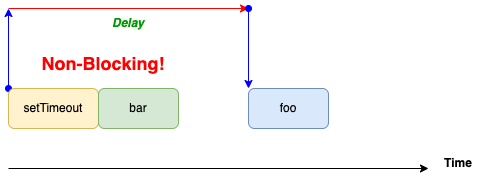

The diagram above was exported from draw.io. Its source (the exported page's mxGraphModel, read from the mxfile embedded in the PNG):
<mxGraphModel dx="582" dy="441" grid="1" gridSize="10" guides="1" tooltips="1" connect="1" arrows="1" fold="1" page="1" pageScale="1" pageWidth="827" pageHeight="1169" math="0" shadow="0">
  <root>
    <mxCell id="0" />
    <mxCell id="1" parent="0" />
    <mxCell id="GCbDuYzMX7SqcXdu0TKP-2" style="edgeStyle=orthogonalEdgeStyle;rounded=0;orthogonalLoop=1;jettySize=auto;html=1;exitX=0;exitY=0;exitDx=0;exitDy=0;startArrow=oval;startFill=1;strokeColor=#0000FF;" edge="1" parent="1" source="GCbDuYzMX7SqcXdu0TKP-3">
      <mxGeometry relative="1" as="geometry">
        <mxPoint x="190" y="320" as="targetPoint" />
      </mxGeometry>
    </mxCell>
    <mxCell id="GCbDuYzMX7SqcXdu0TKP-3" value="setTimeout" style="rounded=1;whiteSpace=wrap;html=1;fillColor=#fff2cc;strokeColor=#d6b656;" vertex="1" parent="1">
      <mxGeometry x="190" y="400" width="90" height="40" as="geometry" />
    </mxCell>
    <mxCell id="GCbDuYzMX7SqcXdu0TKP-4" value="" style="endArrow=classic;html=1;rounded=0;fillColor=#f8cecc;strokeColor=#FF0000;" edge="1" parent="1">
      <mxGeometry width="50" height="50" relative="1" as="geometry">
        <mxPoint x="190" y="320" as="sourcePoint" />
        <mxPoint x="430" y="320" as="targetPoint" />
      </mxGeometry>
    </mxCell>
    <mxCell id="GCbDuYzMX7SqcXdu0TKP-6" value="foo" style="rounded=1;whiteSpace=wrap;html=1;fillColor=#dae8fc;strokeColor=#6c8ebf;" vertex="1" parent="1">
      <mxGeometry x="430" y="400" width="80" height="40" as="geometry" />
    </mxCell>
    <mxCell id="GCbDuYzMX7SqcXdu0TKP-7" value="bar" style="rounded=1;whiteSpace=wrap;html=1;fillColor=#d5e8d4;strokeColor=#82b366;" vertex="1" parent="1">
      <mxGeometry x="280" y="400" width="80" height="40" as="geometry" />
    </mxCell>
    <mxCell id="GCbDuYzMX7SqcXdu0TKP-8" value="" style="endArrow=classic;html=1;rounded=0;" edge="1" parent="1">
      <mxGeometry width="50" height="50" relative="1" as="geometry">
        <mxPoint x="190" y="480" as="sourcePoint" />
        <mxPoint x="610" y="480" as="targetPoint" />
      </mxGeometry>
    </mxCell>
    <mxCell id="GCbDuYzMX7SqcXdu0TKP-9" value="&lt;b&gt;Time&lt;/b&gt;" style="text;html=1;strokeColor=none;fillColor=none;align=center;verticalAlign=middle;whiteSpace=wrap;rounded=0;" vertex="1" parent="1">
      <mxGeometry x="610" y="460" width="60" height="30" as="geometry" />
    </mxCell>
    <mxCell id="GCbDuYzMX7SqcXdu0TKP-10" value="&lt;font size=&quot;1&quot; color=&quot;#ff0000&quot; style=&quot;&quot;&gt;&lt;b style=&quot;font-size: 18px;&quot;&gt;Non-Blocking!&lt;/b&gt;&lt;/font&gt;" style="text;html=1;strokeColor=none;fillColor=none;align=center;verticalAlign=middle;whiteSpace=wrap;rounded=0;" vertex="1" parent="1">
      <mxGeometry x="220" y="360" width="130" height="30" as="geometry" />
    </mxCell>
    <mxCell id="GCbDuYzMX7SqcXdu0TKP-11" value="&lt;b&gt;&lt;i&gt;&lt;font color=&quot;#009900&quot;&gt;Delay&lt;/font&gt;&lt;/i&gt;&lt;/b&gt;" style="text;html=1;strokeColor=none;fillColor=none;align=center;verticalAlign=middle;whiteSpace=wrap;rounded=0;" vertex="1" parent="1">
      <mxGeometry x="280" y="320" width="60" height="30" as="geometry" />
    </mxCell>
    <mxCell id="GCbDuYzMX7SqcXdu0TKP-12" value="" style="endArrow=classic;html=1;rounded=0;fontSize=18;entryX=0;entryY=0;entryDx=0;entryDy=0;strokeColor=#0000FF;startArrow=oval;startFill=1;" edge="1" parent="1" target="GCbDuYzMX7SqcXdu0TKP-6">
      <mxGeometry width="50" height="50" relative="1" as="geometry">
        <mxPoint x="430" y="320" as="sourcePoint" />
        <mxPoint x="460" y="330" as="targetPoint" />
      </mxGeometry>
    </mxCell>
  </root>
</mxGraphModel>